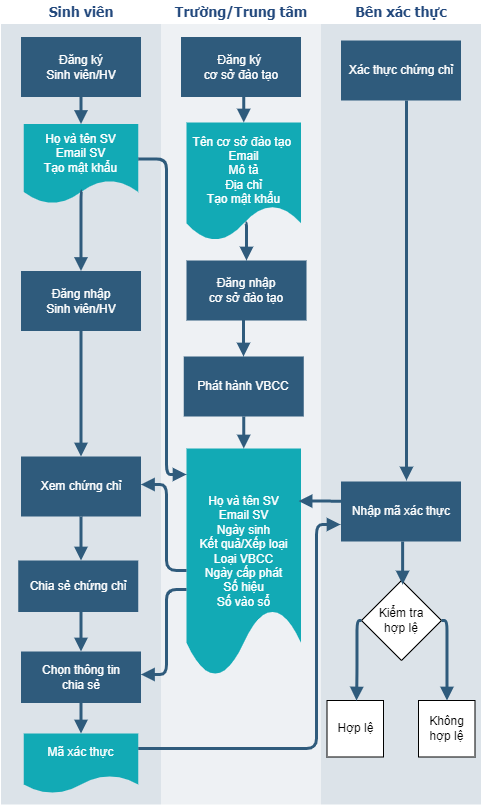

The diagram above was exported from draw.io. Its source (the exported page's mxGraphModel, read from the mxfile embedded in the PNG):
<mxGraphModel dx="447" dy="426" grid="1" gridSize="10" guides="1" tooltips="1" connect="1" arrows="1" fold="1" page="1" pageScale="1" pageWidth="1169" pageHeight="827" background="#ffffff" math="0" shadow="0">
  <root>
    <mxCell id="0" />
    <mxCell id="1" parent="0" />
    <mxCell id="170" value="&lt;font style=&quot;font-size: 14px;&quot; color=&quot;#23497d&quot;&gt;Sinh viên&lt;/font&gt;" style="swimlane;whiteSpace=wrap;fillColor=none;swimlaneFillColor=#BAC8D3;fontColor=#2F5B7C;fontFamily=Tahoma;html=1;strokeColor=none;opacity=50;startSize=23;" parent="1" vertex="1">
      <mxGeometry x="24.5" y="86.5" width="160" height="803.5" as="geometry">
        <mxRectangle x="20" y="20" width="80" height="23" as="alternateBounds" />
      </mxGeometry>
    </mxCell>
    <mxCell id="171" value="Đăng ký&lt;br&gt;Sinh viên/HV" style="whiteSpace=wrap;shadow=0;fontColor=#FFFFFF;fontFamily=Helvetica;fontStyle=0;html=1;fontSize=12;plain-purple;strokeColor=none;fillColor=#2f5b7c;gradientColor=none;spacing=6;verticalAlign=middle;" parent="170" vertex="1">
      <mxGeometry x="20" y="36" width="120" height="60" as="geometry" />
    </mxCell>
    <mxCell id="172" value="Đăng nhập&lt;br&gt;Sinh viên/HV" style="whiteSpace=wrap;strokeColor=none;fillColor=#2f5b7c;shadow=0;fontColor=#FFFFFF;fontFamily=Helvetica;fontStyle=0;html=1;fontSize=12;spacing=6;verticalAlign=middle;" parent="170" vertex="1">
      <mxGeometry x="20" y="270" width="120" height="60" as="geometry" />
    </mxCell>
    <mxCell id="173" value="Xem chứng chỉ" style="whiteSpace=wrap;strokeColor=none;fillColor=#2f5b7c;shadow=0;fontColor=#FFFFFF;fontFamily=Helvetica;fontStyle=0;html=1;fontSize=12;spacing=6;verticalAlign=middle;" parent="170" vertex="1">
      <mxGeometry x="20" y="455.5" width="120" height="60" as="geometry" />
    </mxCell>
    <mxCell id="174" value="" style="edgeStyle=segmentEdgeStyle;strokeColor=#2F5B7C;strokeWidth=3;html=1;endArrow=block;endFill=1;" parent="170" source="172" target="173" edge="1">
      <mxGeometry width="100" height="100" relative="1" as="geometry">
        <mxPoint x="170" y="373.5" as="sourcePoint" />
        <mxPoint x="270" y="448.5" as="targetPoint" />
      </mxGeometry>
    </mxCell>
    <mxCell id="175" value="" style="edgeStyle=segmentEdgeStyle;strokeColor=#2F5B7C;strokeWidth=3;html=1;endArrow=block;endFill=1;" parent="170" source="171" target="188" edge="1">
      <mxGeometry width="100" height="100" relative="1" as="geometry">
        <mxPoint x="160" y="86" as="sourcePoint" />
        <mxPoint x="260" y="161" as="targetPoint" />
      </mxGeometry>
    </mxCell>
    <mxCell id="OhJkZPrhb3upF4hC1mhc-217" value="Chia sẻ chứng chỉ" style="whiteSpace=wrap;strokeColor=none;fillColor=#2f5b7c;shadow=0;fontColor=#FFFFFF;fontFamily=Helvetica;fontStyle=0;html=1;fontSize=12;spacing=6;verticalAlign=middle;" parent="170" vertex="1">
      <mxGeometry x="17.25" y="559.5" width="120" height="51.5" as="geometry" />
    </mxCell>
    <mxCell id="188" value="Họ và tên SV&lt;br&gt;Email SV&lt;br&gt;Tạo mật khẩu" style="shape=document;whiteSpace=wrap;verticalAlign=middle;strokeColor=none;fillColor=#12aab5;shadow=0;fontColor=#FFFFFF;fontFamily=Helvetica;fontStyle=0;html=1;fontSize=12;spacing=6;spacingBottom=22;" parent="170" vertex="1">
      <mxGeometry x="22.75" y="123" width="114.5" height="80" as="geometry" />
    </mxCell>
    <mxCell id="OhJkZPrhb3upF4hC1mhc-240" value="" style="edgeStyle=segmentEdgeStyle;strokeColor=#2F5B7C;strokeWidth=3;html=1;endArrow=block;endFill=1;exitX=0.51;exitY=0.837;exitDx=0;exitDy=0;exitPerimeter=0;" parent="170" source="188" target="172" edge="1">
      <mxGeometry width="100" height="100" relative="1" as="geometry">
        <mxPoint x="90" y="421" as="sourcePoint" />
        <mxPoint x="90" y="471" as="targetPoint" />
      </mxGeometry>
    </mxCell>
    <mxCell id="OhJkZPrhb3upF4hC1mhc-248" value="" style="edgeStyle=segmentEdgeStyle;strokeColor=#2F5B7C;strokeWidth=3;html=1;endArrow=block;endFill=1;exitX=0.5;exitY=1;exitDx=0;exitDy=0;" parent="170" source="173" target="OhJkZPrhb3upF4hC1mhc-217" edge="1">
      <mxGeometry width="100" height="100" relative="1" as="geometry">
        <mxPoint x="79.66" y="597.5" as="sourcePoint" />
        <mxPoint x="79.5" y="637.5" as="targetPoint" />
        <Array as="points">
          <mxPoint x="80" y="574" />
          <mxPoint x="80" y="574" />
        </Array>
      </mxGeometry>
    </mxCell>
    <mxCell id="OhJkZPrhb3upF4hC1mhc-250" value="Chọn thông tin&lt;br&gt;chia sẻ" style="whiteSpace=wrap;strokeColor=none;fillColor=#2f5b7c;shadow=0;fontColor=#FFFFFF;fontFamily=Helvetica;fontStyle=0;html=1;fontSize=12;spacing=6;verticalAlign=middle;" parent="170" vertex="1">
      <mxGeometry x="20" y="650.5" width="120" height="51.5" as="geometry" />
    </mxCell>
    <mxCell id="OhJkZPrhb3upF4hC1mhc-252" value="" style="edgeStyle=segmentEdgeStyle;strokeColor=#2F5B7C;strokeWidth=3;html=1;endArrow=block;endFill=1;entryX=0.5;entryY=0;entryDx=0;entryDy=0;" parent="170" source="OhJkZPrhb3upF4hC1mhc-217" target="OhJkZPrhb3upF4hC1mhc-250" edge="1">
      <mxGeometry width="100" height="100" relative="1" as="geometry">
        <mxPoint x="79.91999999999997" y="673.5" as="sourcePoint" />
        <mxPoint x="79.76" y="713.5" as="targetPoint" />
      </mxGeometry>
    </mxCell>
    <mxCell id="183" value="&lt;font style=&quot;font-size: 14px;&quot; color=&quot;#23497d&quot;&gt;Trường/Trung tâm&lt;/font&gt;" style="swimlane;whiteSpace=wrap;fillColor=none;swimlaneFillColor=#BAC8D3;fontColor=#2F5B7C;fontFamily=Tahoma;html=1;strokeColor=none;opacity=25;" parent="1" vertex="1">
      <mxGeometry x="184.5" y="86.5" width="160" height="803.5" as="geometry">
        <mxRectangle x="20" y="20" width="80" height="23" as="alternateBounds" />
      </mxGeometry>
    </mxCell>
    <mxCell id="184" value="Đăng ký &lt;br&gt;cơ sở đào tạo" style="whiteSpace=wrap;shadow=0;fontColor=#FFFFFF;fontFamily=Helvetica;fontStyle=0;html=1;fontSize=12;plain-purple;strokeColor=none;fillColor=#2f5b7c;gradientColor=none;spacing=6;verticalAlign=middle;" parent="183" vertex="1">
      <mxGeometry x="20" y="36" width="120" height="60" as="geometry" />
    </mxCell>
    <mxCell id="186" value="" style="edgeStyle=segmentEdgeStyle;strokeColor=#2F5B7C;strokeWidth=3;html=1;endArrow=block;endFill=1;entryX=0.5;entryY=0;entryDx=0;entryDy=0;" parent="183" source="184" target="OhJkZPrhb3upF4hC1mhc-235" edge="1">
      <mxGeometry width="100" height="100" relative="1" as="geometry">
        <mxPoint x="-10" y="76" as="sourcePoint" />
        <mxPoint x="80" y="241" as="targetPoint" />
      </mxGeometry>
    </mxCell>
    <mxCell id="OhJkZPrhb3upF4hC1mhc-222" value="Đăng nhập&lt;br&gt;cơ sở đào tạo" style="whiteSpace=wrap;shadow=0;fontColor=#FFFFFF;fontFamily=Helvetica;fontStyle=0;html=1;fontSize=12;plain-purple;strokeColor=none;fillColor=#2f5b7c;gradientColor=none;spacing=6;verticalAlign=middle;" parent="183" vertex="1">
      <mxGeometry x="25.5" y="259.5" width="120" height="60" as="geometry" />
    </mxCell>
    <mxCell id="OhJkZPrhb3upF4hC1mhc-235" value="Tên cơ sở đào tạo &lt;br&gt;Email&lt;br&gt;Mô tả&lt;br&gt;Địa chỉ&lt;br&gt;Tạo mật khẩu" style="shape=document;whiteSpace=wrap;verticalAlign=middle;strokeColor=none;fillColor=#12aab5;shadow=0;fontColor=#FFFFFF;fontFamily=Helvetica;fontStyle=0;html=1;fontSize=12;spacing=6;spacingBottom=22;" parent="183" vertex="1">
      <mxGeometry x="25.5" y="121.5" width="114.5" height="118.5" as="geometry" />
    </mxCell>
    <mxCell id="OhJkZPrhb3upF4hC1mhc-241" value="&lt;h4 class=&quot;card-title mt-2&quot;&gt;&lt;span style=&quot;font-weight: normal;&quot;&gt;Phát hành VBCC&lt;/span&gt;&lt;/h4&gt;" style="whiteSpace=wrap;shadow=0;fontColor=#FFFFFF;fontFamily=Helvetica;fontStyle=0;html=1;fontSize=12;plain-purple;strokeColor=none;fillColor=#2f5b7c;gradientColor=none;spacing=6;verticalAlign=middle;" parent="183" vertex="1">
      <mxGeometry x="22.75" y="355.5" width="120" height="60" as="geometry" />
    </mxCell>
    <mxCell id="OhJkZPrhb3upF4hC1mhc-244" value="Họ và tên SV&lt;br&gt;Email SV&lt;br&gt;Ngày sinh&lt;br&gt;Kết quả/Xếp loại&lt;br&gt;Loại VBCC&lt;br&gt;&lt;span style=&quot;background-color: initial;&quot;&gt;Ngày cấp phát&lt;br&gt;&lt;/span&gt;Số hiệu&lt;br&gt;Số vào sổ" style="shape=document;whiteSpace=wrap;verticalAlign=middle;strokeColor=none;fillColor=#12aab5;shadow=0;fontColor=#FFFFFF;fontFamily=Helvetica;fontStyle=0;html=1;fontSize=12;spacing=6;spacingBottom=22;" parent="183" vertex="1">
      <mxGeometry x="25.5" y="447.5" width="114.5" height="228.5" as="geometry" />
    </mxCell>
    <mxCell id="OhJkZPrhb3upF4hC1mhc-279" value="" style="edgeStyle=segmentEdgeStyle;strokeColor=#2F5B7C;strokeWidth=3;html=1;endArrow=block;endFill=1;entryX=0.5;entryY=0;entryDx=0;entryDy=0;exitX=0.515;exitY=0.847;exitDx=0;exitDy=0;exitPerimeter=0;" parent="183" source="OhJkZPrhb3upF4hC1mhc-235" target="OhJkZPrhb3upF4hC1mhc-222" edge="1">
      <mxGeometry width="100" height="100" relative="1" as="geometry">
        <mxPoint x="92.75" y="213" as="sourcePoint" />
        <mxPoint x="92.75" y="238.5" as="targetPoint" />
      </mxGeometry>
    </mxCell>
    <mxCell id="OhJkZPrhb3upF4hC1mhc-243" value="" style="edgeStyle=segmentEdgeStyle;strokeColor=#2F5B7C;strokeWidth=3;html=1;endArrow=block;endFill=1;" parent="183" target="OhJkZPrhb3upF4hC1mhc-241" edge="1">
      <mxGeometry width="100" height="100" relative="1" as="geometry">
        <mxPoint x="82.5" y="313.5" as="sourcePoint" />
        <mxPoint x="85.5" y="364.5" as="targetPoint" />
        <Array as="points" />
      </mxGeometry>
    </mxCell>
    <mxCell id="OhJkZPrhb3upF4hC1mhc-275" value="" style="edgeStyle=segmentEdgeStyle;strokeColor=#2F5B7C;strokeWidth=3;html=1;endArrow=block;endFill=1;exitX=0.5;exitY=1;exitDx=0;exitDy=0;" parent="183" source="OhJkZPrhb3upF4hC1mhc-241" target="OhJkZPrhb3upF4hC1mhc-244" edge="1">
      <mxGeometry width="100" height="100" relative="1" as="geometry">
        <mxPoint x="82.50999999999999" y="428.25" as="sourcePoint" />
        <mxPoint x="82.50999999999988" y="465.25" as="targetPoint" />
        <Array as="points" />
      </mxGeometry>
    </mxCell>
    <mxCell id="187" value="&lt;font style=&quot;font-size: 14px;&quot; color=&quot;#23497d&quot;&gt;Bên xác thực&lt;/font&gt;" style="swimlane;whiteSpace=wrap;fillColor=none;swimlaneFillColor=#BAC8D3;fontColor=#2F5B7C;fontFamily=Tahoma;html=1;strokeColor=none;opacity=50;" parent="1" vertex="1">
      <mxGeometry x="344.5" y="86.5" width="160" height="803.5" as="geometry">
        <mxRectangle x="20" y="20" width="80" height="23" as="alternateBounds" />
      </mxGeometry>
    </mxCell>
    <mxCell id="OhJkZPrhb3upF4hC1mhc-221" value="Nhập mã xác thực" style="whiteSpace=wrap;strokeColor=none;fillColor=#2f5b7c;shadow=0;fontColor=#FFFFFF;fontFamily=Helvetica;fontStyle=0;html=1;fontSize=12;spacing=6;verticalAlign=middle;" parent="187" vertex="1">
      <mxGeometry x="20" y="480.5" width="120" height="60" as="geometry" />
    </mxCell>
    <mxCell id="OhJkZPrhb3upF4hC1mhc-258" value="Kiểm tra&lt;br&gt;hợp lệ" style="rhombus;whiteSpace=wrap;html=1;" parent="187" vertex="1">
      <mxGeometry x="40.5" y="579.5" width="80" height="80" as="geometry" />
    </mxCell>
    <mxCell id="OhJkZPrhb3upF4hC1mhc-264" value="Hợp lệ" style="whiteSpace=wrap;html=1;aspect=fixed;" parent="187" vertex="1">
      <mxGeometry x="6" y="699.5" width="56.5" height="56.5" as="geometry" />
    </mxCell>
    <mxCell id="OhJkZPrhb3upF4hC1mhc-265" value="Xác thực chứng chỉ" style="whiteSpace=wrap;strokeColor=none;fillColor=#2f5b7c;shadow=0;fontColor=#FFFFFF;fontFamily=Helvetica;fontStyle=0;html=1;fontSize=12;spacing=6;verticalAlign=middle;" parent="187" vertex="1">
      <mxGeometry x="20" y="39.5" width="120" height="60" as="geometry" />
    </mxCell>
    <mxCell id="OhJkZPrhb3upF4hC1mhc-267" value="Không hợp lệ" style="whiteSpace=wrap;html=1;aspect=fixed;" parent="187" vertex="1">
      <mxGeometry x="97.5" y="699.5" width="56.5" height="56.5" as="geometry" />
    </mxCell>
    <mxCell id="OhJkZPrhb3upF4hC1mhc-268" value="" style="edgeStyle=segmentEdgeStyle;strokeColor=#2F5B7C;strokeWidth=3;html=1;endArrow=block;endFill=1;entryX=0.514;entryY=0.05;entryDx=0;entryDy=0;entryPerimeter=0;" parent="187" target="OhJkZPrhb3upF4hC1mhc-258" edge="1" source="OhJkZPrhb3upF4hC1mhc-221">
      <mxGeometry width="100" height="100" relative="1" as="geometry">
        <mxPoint x="45.5" y="539.5" as="sourcePoint" />
        <mxPoint x="-230" y="547.5" as="targetPoint" />
        <Array as="points" />
      </mxGeometry>
    </mxCell>
    <mxCell id="OhJkZPrhb3upF4hC1mhc-270" value="" style="edgeStyle=segmentEdgeStyle;strokeColor=#2F5B7C;strokeWidth=3;html=1;endArrow=block;endFill=1;exitX=1;exitY=0.5;exitDx=0;exitDy=0;" parent="187" source="OhJkZPrhb3upF4hC1mhc-258" edge="1" target="OhJkZPrhb3upF4hC1mhc-267">
      <mxGeometry width="100" height="100" relative="1" as="geometry">
        <mxPoint x="55.5" y="549.5" as="sourcePoint" />
        <mxPoint x="125.5" y="693.5" as="targetPoint" />
        <Array as="points">
          <mxPoint x="126" y="620" />
        </Array>
      </mxGeometry>
    </mxCell>
    <mxCell id="OhJkZPrhb3upF4hC1mhc-272" value="" style="edgeStyle=segmentEdgeStyle;strokeColor=#2F5B7C;strokeWidth=3;html=1;endArrow=block;endFill=1;exitX=0;exitY=0.5;exitDx=0;exitDy=0;" parent="187" edge="1" source="OhJkZPrhb3upF4hC1mhc-258">
      <mxGeometry width="100" height="100" relative="1" as="geometry">
        <mxPoint x="46.5" y="657.5" as="sourcePoint" />
        <mxPoint x="35.5" y="699.5" as="targetPoint" />
        <Array as="points">
          <mxPoint x="36" y="620" />
          <mxPoint x="36" y="674" />
        </Array>
      </mxGeometry>
    </mxCell>
    <mxCell id="OhJkZPrhb3upF4hC1mhc-246" value="" style="edgeStyle=segmentEdgeStyle;strokeColor=#2F5B7C;strokeWidth=3;html=1;endArrow=block;endFill=1;exitX=0.999;exitY=0.436;exitDx=0;exitDy=0;exitPerimeter=0;" parent="1" source="188" edge="1">
      <mxGeometry width="100" height="100" relative="1" as="geometry">
        <mxPoint x="115.64499999999998" y="301.46000000000004" as="sourcePoint" />
        <mxPoint x="210" y="560" as="targetPoint" />
        <Array as="points">
          <mxPoint x="190" y="244" />
          <mxPoint x="190" y="560" />
          <mxPoint x="210" y="560" />
        </Array>
      </mxGeometry>
    </mxCell>
    <mxCell id="OhJkZPrhb3upF4hC1mhc-247" value="" style="edgeStyle=segmentEdgeStyle;strokeColor=#2F5B7C;strokeWidth=3;html=1;endArrow=block;endFill=1;" parent="1" target="173" edge="1">
      <mxGeometry width="100" height="100" relative="1" as="geometry">
        <mxPoint x="210" y="656" as="sourcePoint" />
        <mxPoint x="114.5" y="636" as="targetPoint" />
        <Array as="points">
          <mxPoint x="190" y="656" />
          <mxPoint x="190" y="570" />
        </Array>
      </mxGeometry>
    </mxCell>
    <mxCell id="OhJkZPrhb3upF4hC1mhc-253" value="" style="edgeStyle=segmentEdgeStyle;strokeColor=#2F5B7C;strokeWidth=3;html=1;endArrow=block;endFill=1;" parent="1" target="OhJkZPrhb3upF4hC1mhc-250" edge="1">
      <mxGeometry width="100" height="100" relative="1" as="geometry">
        <mxPoint x="210" y="675" as="sourcePoint" />
        <mxPoint x="140" y="816" as="targetPoint" />
        <Array as="points">
          <mxPoint x="190" y="675" />
          <mxPoint x="190" y="760" />
        </Array>
      </mxGeometry>
    </mxCell>
    <mxCell id="OhJkZPrhb3upF4hC1mhc-254" value="Mã xác thực" style="shape=document;whiteSpace=wrap;verticalAlign=middle;strokeColor=none;fillColor=#12aab5;shadow=0;fontColor=#FFFFFF;fontFamily=Helvetica;fontStyle=0;html=1;fontSize=12;spacing=6;spacingBottom=22;" parent="1" vertex="1">
      <mxGeometry x="47.25" y="819" width="114.5" height="60" as="geometry" />
    </mxCell>
    <mxCell id="OhJkZPrhb3upF4hC1mhc-256" value="" style="edgeStyle=segmentEdgeStyle;strokeColor=#2F5B7C;strokeWidth=3;html=1;endArrow=block;endFill=1;exitX=0.5;exitY=1;exitDx=0;exitDy=0;" parent="1" source="OhJkZPrhb3upF4hC1mhc-250" target="OhJkZPrhb3upF4hC1mhc-254" edge="1">
      <mxGeometry width="100" height="100" relative="1" as="geometry">
        <mxPoint x="104.15999999999997" y="867" as="sourcePoint" />
        <mxPoint x="104" y="907" as="targetPoint" />
      </mxGeometry>
    </mxCell>
    <mxCell id="OhJkZPrhb3upF4hC1mhc-257" value="" style="edgeStyle=segmentEdgeStyle;strokeColor=#2F5B7C;strokeWidth=3;html=1;endArrow=block;endFill=1;exitX=1;exitY=0.25;exitDx=0;exitDy=0;" parent="1" source="OhJkZPrhb3upF4hC1mhc-254" edge="1">
      <mxGeometry width="100" height="100" relative="1" as="geometry">
        <mxPoint x="160" y="926" as="sourcePoint" />
        <mxPoint x="364" y="610" as="targetPoint" />
        <Array as="points">
          <mxPoint x="340" y="834" />
          <mxPoint x="340" y="610" />
          <mxPoint x="364" y="610" />
        </Array>
      </mxGeometry>
    </mxCell>
    <mxCell id="OhJkZPrhb3upF4hC1mhc-266" value="" style="edgeStyle=segmentEdgeStyle;strokeColor=#2F5B7C;strokeWidth=3;html=1;endArrow=block;endFill=1;" parent="1" edge="1">
      <mxGeometry width="100" height="100" relative="1" as="geometry">
        <mxPoint x="430" y="186" as="sourcePoint" />
        <mxPoint x="430" y="566" as="targetPoint" />
        <Array as="points">
          <mxPoint x="430" y="366" />
          <mxPoint x="430" y="366" />
        </Array>
      </mxGeometry>
    </mxCell>
    <mxCell id="lcPekKg8oT9SAfqB6dDF-189" value="" style="edgeStyle=segmentEdgeStyle;strokeColor=#2F5B7C;strokeWidth=3;html=1;endArrow=block;endFill=1;entryX=0.979;entryY=0.23;entryDx=0;entryDy=0;entryPerimeter=0;" edge="1" parent="1" source="OhJkZPrhb3upF4hC1mhc-221" target="OhJkZPrhb3upF4hC1mhc-244">
      <mxGeometry width="100" height="100" relative="1" as="geometry">
        <mxPoint x="401" y="754" as="sourcePoint" />
        <mxPoint x="401" y="796" as="targetPoint" />
        <Array as="points">
          <mxPoint x="350" y="587" />
        </Array>
      </mxGeometry>
    </mxCell>
  </root>
</mxGraphModel>